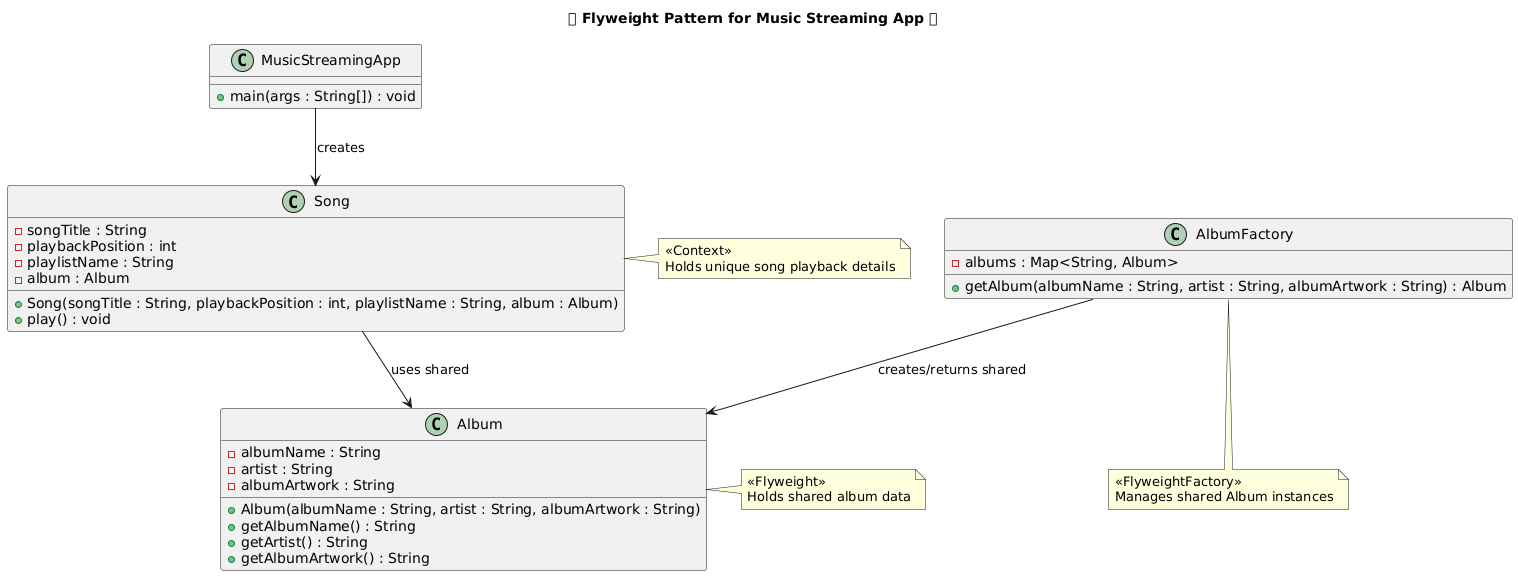

The diagram above was rendered by PlantUML. Its source (embedded in the PNG):
@startuml
title 🎵 Flyweight Pattern for Music Streaming App 🎶

class Album {
    - albumName : String
    - artist : String
    - albumArtwork : String
    + Album(albumName : String, artist : String, albumArtwork : String)
    + getAlbumName() : String
    + getArtist() : String
    + getAlbumArtwork() : String
}

class AlbumFactory {
    - albums : Map<String, Album>
    + getAlbum(albumName : String, artist : String, albumArtwork : String) : Album
}

class Song {
    - songTitle : String
    - playbackPosition : int
    - playlistName : String
    - album : Album
    + Song(songTitle : String, playbackPosition : int, playlistName : String, album : Album)
    + play() : void
}

class MusicStreamingApp {
    + main(args : String[]) : void
}

AlbumFactory --> Album : "creates/returns shared"
Song --> Album : "uses shared"
MusicStreamingApp --> Song : "creates"

note right of Album
<<Flyweight>>
Holds shared album data
end note

note right of Song
<<Context>>
Holds unique song playback details
end note

note bottom of AlbumFactory
<<FlyweightFactory>>
Manages shared Album instances
end note
@enduml